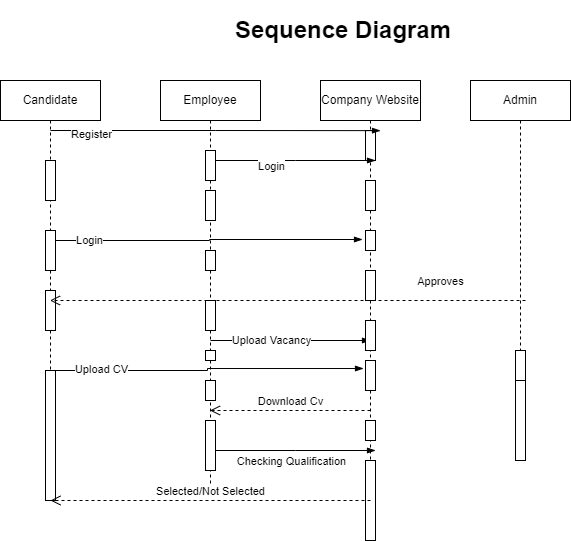

The diagram above was exported from draw.io. Its source (the exported page's mxGraphModel, read from the mxfile embedded in the PNG):
<mxGraphModel dx="868" dy="1550" grid="1" gridSize="10" guides="1" tooltips="1" connect="1" arrows="1" fold="1" page="1" pageScale="1" pageWidth="850" pageHeight="1100" math="0" shadow="0">
  <root>
    <mxCell id="0" />
    <mxCell id="1" parent="0" />
    <mxCell id="ddIviV7ivE_x9Q-cdXjB-2" value="Employee" style="shape=umlLifeline;perimeter=lifelinePerimeter;whiteSpace=wrap;html=1;container=1;collapsible=0;recursiveResize=0;outlineConnect=0;" vertex="1" parent="1">
      <mxGeometry x="210" y="20" width="100" height="410" as="geometry" />
    </mxCell>
    <mxCell id="ddIviV7ivE_x9Q-cdXjB-16" value="" style="html=1;points=[];perimeter=orthogonalPerimeter;" vertex="1" parent="ddIviV7ivE_x9Q-cdXjB-2">
      <mxGeometry x="45" y="70" width="10" height="30" as="geometry" />
    </mxCell>
    <mxCell id="ddIviV7ivE_x9Q-cdXjB-17" value="" style="html=1;points=[];perimeter=orthogonalPerimeter;" vertex="1" parent="ddIviV7ivE_x9Q-cdXjB-2">
      <mxGeometry x="45" y="110" width="10" height="30" as="geometry" />
    </mxCell>
    <mxCell id="ddIviV7ivE_x9Q-cdXjB-18" value="" style="html=1;points=[];perimeter=orthogonalPerimeter;" vertex="1" parent="ddIviV7ivE_x9Q-cdXjB-2">
      <mxGeometry x="45" y="170" width="10" height="20" as="geometry" />
    </mxCell>
    <mxCell id="ddIviV7ivE_x9Q-cdXjB-20" value="" style="html=1;points=[];perimeter=orthogonalPerimeter;" vertex="1" parent="ddIviV7ivE_x9Q-cdXjB-2">
      <mxGeometry x="45" y="220" width="10" height="30" as="geometry" />
    </mxCell>
    <mxCell id="ddIviV7ivE_x9Q-cdXjB-22" value="" style="html=1;points=[];perimeter=orthogonalPerimeter;" vertex="1" parent="ddIviV7ivE_x9Q-cdXjB-2">
      <mxGeometry x="45" y="270" width="10" height="10" as="geometry" />
    </mxCell>
    <mxCell id="ddIviV7ivE_x9Q-cdXjB-23" value="" style="html=1;points=[];perimeter=orthogonalPerimeter;" vertex="1" parent="ddIviV7ivE_x9Q-cdXjB-2">
      <mxGeometry x="45" y="300" width="10" height="20" as="geometry" />
    </mxCell>
    <mxCell id="ddIviV7ivE_x9Q-cdXjB-26" value="" style="html=1;points=[];perimeter=orthogonalPerimeter;" vertex="1" parent="ddIviV7ivE_x9Q-cdXjB-2">
      <mxGeometry x="45" y="340" width="10" height="50" as="geometry" />
    </mxCell>
    <mxCell id="ddIviV7ivE_x9Q-cdXjB-63" value="" style="edgeStyle=elbowEdgeStyle;fontSize=12;html=1;endArrow=blockThin;endFill=1;rounded=0;" edge="1" parent="ddIviV7ivE_x9Q-cdXjB-2">
      <mxGeometry width="160" relative="1" as="geometry">
        <mxPoint x="50" y="260" as="sourcePoint" />
        <mxPoint x="210" y="260" as="targetPoint" />
      </mxGeometry>
    </mxCell>
    <mxCell id="ddIviV7ivE_x9Q-cdXjB-64" value="Upload Vacancy" style="edgeLabel;html=1;align=center;verticalAlign=middle;resizable=0;points=[];" vertex="1" connectable="0" parent="ddIviV7ivE_x9Q-cdXjB-63">
      <mxGeometry x="-0.4" y="1" relative="1" as="geometry">
        <mxPoint x="12" as="offset" />
      </mxGeometry>
    </mxCell>
    <mxCell id="ddIviV7ivE_x9Q-cdXjB-3" value="Company Website" style="shape=umlLifeline;perimeter=lifelinePerimeter;whiteSpace=wrap;html=1;container=1;collapsible=0;recursiveResize=0;outlineConnect=0;" vertex="1" parent="1">
      <mxGeometry x="370" y="20" width="100" height="460" as="geometry" />
    </mxCell>
    <mxCell id="ddIviV7ivE_x9Q-cdXjB-37" value="" style="html=1;points=[];perimeter=orthogonalPerimeter;" vertex="1" parent="ddIviV7ivE_x9Q-cdXjB-3">
      <mxGeometry x="45" y="50" width="10" height="30" as="geometry" />
    </mxCell>
    <mxCell id="ddIviV7ivE_x9Q-cdXjB-39" value="" style="html=1;points=[];perimeter=orthogonalPerimeter;" vertex="1" parent="ddIviV7ivE_x9Q-cdXjB-3">
      <mxGeometry x="45" y="100" width="10" height="30" as="geometry" />
    </mxCell>
    <mxCell id="ddIviV7ivE_x9Q-cdXjB-40" value="" style="html=1;points=[];perimeter=orthogonalPerimeter;" vertex="1" parent="ddIviV7ivE_x9Q-cdXjB-3">
      <mxGeometry x="45" y="150" width="10" height="20" as="geometry" />
    </mxCell>
    <mxCell id="ddIviV7ivE_x9Q-cdXjB-42" value="" style="html=1;points=[];perimeter=orthogonalPerimeter;" vertex="1" parent="ddIviV7ivE_x9Q-cdXjB-3">
      <mxGeometry x="45" y="190" width="10" height="30" as="geometry" />
    </mxCell>
    <mxCell id="ddIviV7ivE_x9Q-cdXjB-43" value="" style="html=1;points=[];perimeter=orthogonalPerimeter;" vertex="1" parent="ddIviV7ivE_x9Q-cdXjB-3">
      <mxGeometry x="45" y="240" width="10" height="30" as="geometry" />
    </mxCell>
    <mxCell id="ddIviV7ivE_x9Q-cdXjB-44" value="" style="html=1;points=[];perimeter=orthogonalPerimeter;" vertex="1" parent="ddIviV7ivE_x9Q-cdXjB-3">
      <mxGeometry x="45" y="280" width="10" height="30" as="geometry" />
    </mxCell>
    <mxCell id="ddIviV7ivE_x9Q-cdXjB-45" value="" style="html=1;points=[];perimeter=orthogonalPerimeter;" vertex="1" parent="ddIviV7ivE_x9Q-cdXjB-3">
      <mxGeometry x="45" y="340" width="10" height="20" as="geometry" />
    </mxCell>
    <mxCell id="ddIviV7ivE_x9Q-cdXjB-46" value="" style="html=1;points=[];perimeter=orthogonalPerimeter;" vertex="1" parent="ddIviV7ivE_x9Q-cdXjB-3">
      <mxGeometry x="45" y="380" width="10" height="80" as="geometry" />
    </mxCell>
    <mxCell id="ddIviV7ivE_x9Q-cdXjB-69" value="" style="edgeStyle=elbowEdgeStyle;fontSize=12;html=1;endArrow=blockThin;endFill=1;rounded=0;" edge="1" parent="ddIviV7ivE_x9Q-cdXjB-3">
      <mxGeometry width="160" relative="1" as="geometry">
        <mxPoint x="-105" y="370" as="sourcePoint" />
        <mxPoint x="55" y="370" as="targetPoint" />
      </mxGeometry>
    </mxCell>
    <mxCell id="ddIviV7ivE_x9Q-cdXjB-70" value="Checking Qualification&lt;br&gt;" style="edgeLabel;html=1;align=center;verticalAlign=middle;resizable=0;points=[];" vertex="1" connectable="0" parent="ddIviV7ivE_x9Q-cdXjB-69">
      <mxGeometry x="-0.125" y="-2" relative="1" as="geometry">
        <mxPoint x="5" y="8" as="offset" />
      </mxGeometry>
    </mxCell>
    <mxCell id="ddIviV7ivE_x9Q-cdXjB-4" value="Admin" style="shape=umlLifeline;perimeter=lifelinePerimeter;whiteSpace=wrap;html=1;container=1;collapsible=0;recursiveResize=0;outlineConnect=0;" vertex="1" parent="1">
      <mxGeometry x="520" y="20" width="100" height="300" as="geometry" />
    </mxCell>
    <mxCell id="ddIviV7ivE_x9Q-cdXjB-47" value="" style="html=1;points=[];perimeter=orthogonalPerimeter;" vertex="1" parent="ddIviV7ivE_x9Q-cdXjB-4">
      <mxGeometry x="45" y="270" width="10" height="80" as="geometry" />
    </mxCell>
    <mxCell id="ddIviV7ivE_x9Q-cdXjB-30" value="Candidate" style="shape=umlLifeline;perimeter=lifelinePerimeter;whiteSpace=wrap;html=1;container=1;collapsible=0;recursiveResize=0;outlineConnect=0;" vertex="1" parent="1">
      <mxGeometry x="50" y="20" width="100" height="410" as="geometry" />
    </mxCell>
    <mxCell id="ddIviV7ivE_x9Q-cdXjB-32" value="" style="html=1;points=[];perimeter=orthogonalPerimeter;" vertex="1" parent="ddIviV7ivE_x9Q-cdXjB-30">
      <mxGeometry x="45" y="80" width="10" height="40" as="geometry" />
    </mxCell>
    <mxCell id="ddIviV7ivE_x9Q-cdXjB-33" value="" style="html=1;points=[];perimeter=orthogonalPerimeter;" vertex="1" parent="ddIviV7ivE_x9Q-cdXjB-30">
      <mxGeometry x="45" y="150" width="10" height="40" as="geometry" />
    </mxCell>
    <mxCell id="ddIviV7ivE_x9Q-cdXjB-35" value="" style="html=1;points=[];perimeter=orthogonalPerimeter;" vertex="1" parent="ddIviV7ivE_x9Q-cdXjB-30">
      <mxGeometry x="45" y="210" width="10" height="40" as="geometry" />
    </mxCell>
    <mxCell id="ddIviV7ivE_x9Q-cdXjB-36" value="" style="html=1;points=[];perimeter=orthogonalPerimeter;" vertex="1" parent="ddIviV7ivE_x9Q-cdXjB-30">
      <mxGeometry x="45" y="290" width="10" height="130" as="geometry" />
    </mxCell>
    <mxCell id="ddIviV7ivE_x9Q-cdXjB-58" value="" style="edgeStyle=elbowEdgeStyle;fontSize=12;html=1;endArrow=blockThin;endFill=1;rounded=0;entryX=-0.3;entryY=0.45;entryDx=0;entryDy=0;entryPerimeter=0;" edge="1" parent="ddIviV7ivE_x9Q-cdXjB-30" target="ddIviV7ivE_x9Q-cdXjB-40">
      <mxGeometry width="160" relative="1" as="geometry">
        <mxPoint x="55" y="160" as="sourcePoint" />
        <mxPoint x="360" y="160" as="targetPoint" />
      </mxGeometry>
    </mxCell>
    <mxCell id="ddIviV7ivE_x9Q-cdXjB-59" value="Login" style="edgeLabel;html=1;align=center;verticalAlign=middle;resizable=0;points=[];" vertex="1" connectable="0" parent="ddIviV7ivE_x9Q-cdXjB-58">
      <mxGeometry x="-0.7857" y="1" relative="1" as="geometry">
        <mxPoint as="offset" />
      </mxGeometry>
    </mxCell>
    <mxCell id="ddIviV7ivE_x9Q-cdXjB-65" value="" style="edgeStyle=elbowEdgeStyle;fontSize=12;html=1;endArrow=blockThin;endFill=1;rounded=0;entryX=-0.2;entryY=0.267;entryDx=0;entryDy=0;entryPerimeter=0;" edge="1" parent="ddIviV7ivE_x9Q-cdXjB-30" target="ddIviV7ivE_x9Q-cdXjB-44">
      <mxGeometry width="160" relative="1" as="geometry">
        <mxPoint x="50" y="290" as="sourcePoint" />
        <mxPoint x="360" y="290" as="targetPoint" />
        <Array as="points">
          <mxPoint x="207" y="295" />
        </Array>
      </mxGeometry>
    </mxCell>
    <mxCell id="ddIviV7ivE_x9Q-cdXjB-66" value="Upload CV" style="edgeLabel;html=1;align=center;verticalAlign=middle;resizable=0;points=[];" vertex="1" connectable="0" parent="ddIviV7ivE_x9Q-cdXjB-65">
      <mxGeometry x="0.0793" relative="1" as="geometry">
        <mxPoint x="-118" as="offset" />
      </mxGeometry>
    </mxCell>
    <mxCell id="ddIviV7ivE_x9Q-cdXjB-48" value="" style="html=1;points=[];perimeter=orthogonalPerimeter;" vertex="1" parent="1">
      <mxGeometry x="565" y="320" width="10" height="80" as="geometry" />
    </mxCell>
    <mxCell id="ddIviV7ivE_x9Q-cdXjB-54" value="" style="edgeStyle=elbowEdgeStyle;fontSize=12;html=1;endArrow=blockThin;endFill=1;rounded=0;entryX=0.6;entryY=0.109;entryDx=0;entryDy=0;entryPerimeter=0;" edge="1" parent="1" target="ddIviV7ivE_x9Q-cdXjB-3">
      <mxGeometry width="160" relative="1" as="geometry">
        <mxPoint x="100" y="70" as="sourcePoint" />
        <mxPoint x="260" y="70" as="targetPoint" />
      </mxGeometry>
    </mxCell>
    <mxCell id="ddIviV7ivE_x9Q-cdXjB-55" value="Register" style="edgeLabel;html=1;align=center;verticalAlign=middle;resizable=0;points=[];" vertex="1" connectable="0" parent="ddIviV7ivE_x9Q-cdXjB-54">
      <mxGeometry x="-0.794" y="-3" relative="1" as="geometry">
        <mxPoint x="6" as="offset" />
      </mxGeometry>
    </mxCell>
    <mxCell id="ddIviV7ivE_x9Q-cdXjB-56" value="" style="edgeStyle=elbowEdgeStyle;fontSize=12;html=1;endArrow=blockThin;endFill=1;rounded=0;" edge="1" parent="1">
      <mxGeometry width="160" relative="1" as="geometry">
        <mxPoint x="265" y="100" as="sourcePoint" />
        <mxPoint x="425" y="100" as="targetPoint" />
      </mxGeometry>
    </mxCell>
    <mxCell id="ddIviV7ivE_x9Q-cdXjB-57" value="Login" style="edgeLabel;html=1;align=center;verticalAlign=middle;resizable=0;points=[];" vertex="1" connectable="0" parent="ddIviV7ivE_x9Q-cdXjB-56">
      <mxGeometry x="-0.3125" y="-5" relative="1" as="geometry">
        <mxPoint as="offset" />
      </mxGeometry>
    </mxCell>
    <mxCell id="ddIviV7ivE_x9Q-cdXjB-61" value="Approves" style="html=1;verticalAlign=bottom;endArrow=open;dashed=1;endSize=8;rounded=0;" edge="1" parent="1" target="ddIviV7ivE_x9Q-cdXjB-30">
      <mxGeometry x="-0.6425" y="-10" relative="1" as="geometry">
        <mxPoint x="575" y="240" as="sourcePoint" />
        <mxPoint x="495" y="240" as="targetPoint" />
        <mxPoint as="offset" />
      </mxGeometry>
    </mxCell>
    <mxCell id="ddIviV7ivE_x9Q-cdXjB-68" value="Download Cv" style="html=1;verticalAlign=bottom;endArrow=open;dashed=1;endSize=8;rounded=0;" edge="1" parent="1" target="ddIviV7ivE_x9Q-cdXjB-2">
      <mxGeometry relative="1" as="geometry">
        <mxPoint x="420" y="350" as="sourcePoint" />
        <mxPoint x="340" y="350" as="targetPoint" />
      </mxGeometry>
    </mxCell>
    <mxCell id="ddIviV7ivE_x9Q-cdXjB-71" value="Selected/Not Selected" style="html=1;verticalAlign=bottom;endArrow=open;dashed=1;endSize=8;rounded=0;" edge="1" parent="1">
      <mxGeometry relative="1" as="geometry">
        <mxPoint x="420" y="440" as="sourcePoint" />
        <mxPoint x="100" y="440" as="targetPoint" />
      </mxGeometry>
    </mxCell>
    <mxCell id="ddIviV7ivE_x9Q-cdXjB-72" value="&lt;h1&gt;Sequence Diagram&lt;/h1&gt;" style="text;html=1;strokeColor=none;fillColor=none;spacing=5;spacingTop=-20;whiteSpace=wrap;overflow=hidden;rounded=0;" vertex="1" parent="1">
      <mxGeometry x="280" y="-50" width="230" height="40" as="geometry" />
    </mxCell>
  </root>
</mxGraphModel>